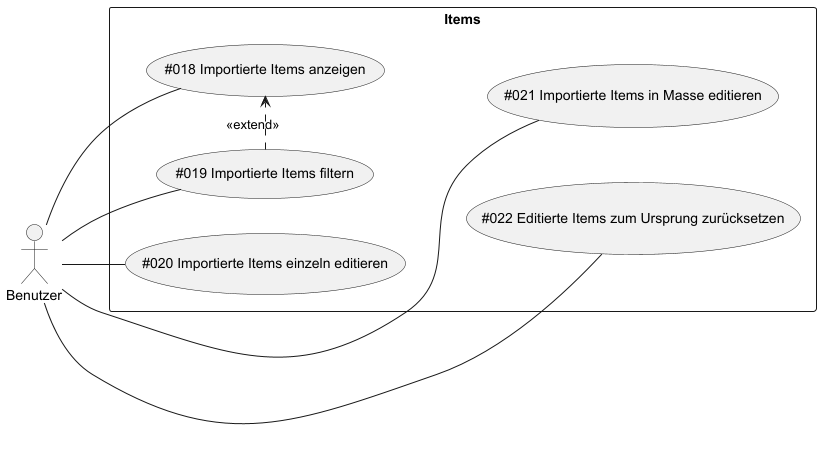

The diagram above was rendered by PlantUML. Its source (embedded in the PNG):
@startuml
left to right direction

actor Benutzer as Actor1

rectangle Items {
    (#018 Importierte Items anzeigen) as (UC18)
    (#019 Importierte Items filtern) as (UC19)
    (#020 Importierte Items einzeln editieren) as (UC20)
    (#021 Importierte Items in Masse editieren) as (UC21)
    (#022 Editierte Items zum Ursprung zurücksetzen) as (UC22)
}

Actor1 -- (UC18)
Actor1 -- (UC19)
Actor1 -- (UC20)
Actor1 - (UC21)
Actor1 -- (UC22)

(UC19) .> (UC18) : <<extend>>

(UC18) -[hidden]- (UC21)
(UC19) -[hidden]- (UC22)

@enduml